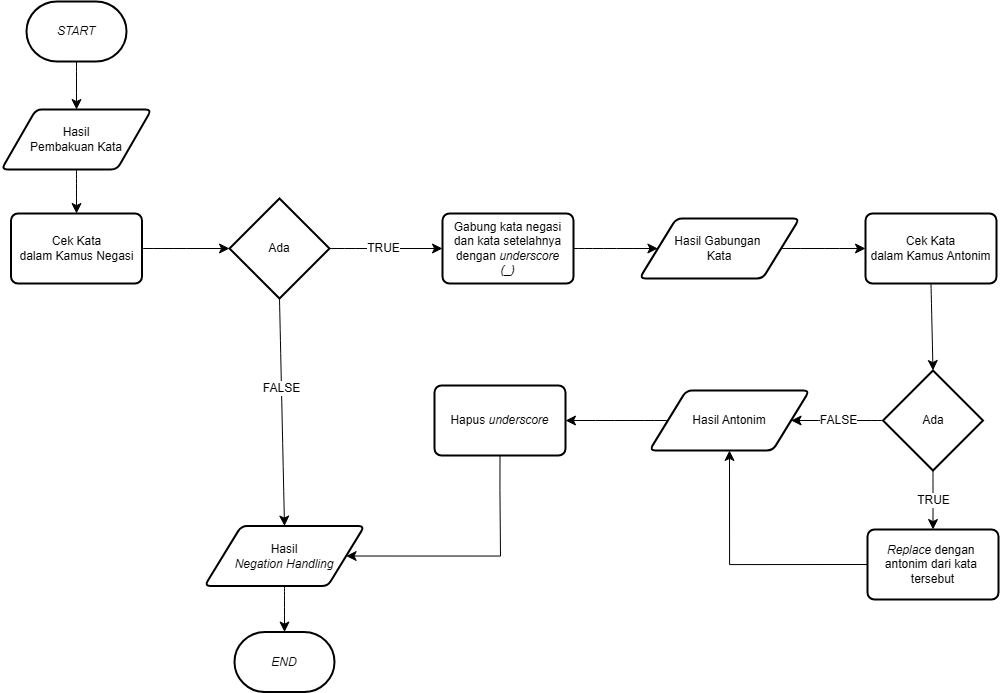

The diagram above was exported from draw.io. Its source (the exported page's mxGraphModel, read from the mxfile embedded in the PNG):
<mxGraphModel dx="1664" dy="1782" grid="0" gridSize="10" guides="1" tooltips="1" connect="1" arrows="1" fold="1" page="0" pageScale="1" pageWidth="850" pageHeight="1100" math="0" shadow="0">
  <root>
    <mxCell id="0" />
    <mxCell id="1" parent="0" />
    <mxCell id="11AMlIxPSWYtb6RvdD54-6" style="edgeStyle=none;curved=1;rounded=0;orthogonalLoop=1;jettySize=auto;html=1;exitX=0.5;exitY=1;exitDx=0;exitDy=0;exitPerimeter=0;entryX=0.5;entryY=0;entryDx=0;entryDy=0;fontSize=12;startSize=8;endSize=8;" edge="1" parent="1" source="11AMlIxPSWYtb6RvdD54-1" target="11AMlIxPSWYtb6RvdD54-3">
      <mxGeometry relative="1" as="geometry" />
    </mxCell>
    <mxCell id="11AMlIxPSWYtb6RvdD54-1" value="&lt;i&gt;START&lt;/i&gt;" style="strokeWidth=2;html=1;shape=mxgraph.flowchart.terminator;whiteSpace=wrap;" vertex="1" parent="1">
      <mxGeometry x="-72" y="-28" width="100" height="60" as="geometry" />
    </mxCell>
    <mxCell id="11AMlIxPSWYtb6RvdD54-2" value="&lt;i&gt;END&lt;/i&gt;" style="strokeWidth=2;html=1;shape=mxgraph.flowchart.terminator;whiteSpace=wrap;" vertex="1" parent="1">
      <mxGeometry x="136" y="602.53" width="100" height="60" as="geometry" />
    </mxCell>
    <mxCell id="11AMlIxPSWYtb6RvdD54-9" style="edgeStyle=none;curved=1;rounded=0;orthogonalLoop=1;jettySize=auto;html=1;exitX=0.5;exitY=1;exitDx=0;exitDy=0;fontSize=12;startSize=8;endSize=8;" edge="1" parent="1" source="11AMlIxPSWYtb6RvdD54-3" target="11AMlIxPSWYtb6RvdD54-5">
      <mxGeometry relative="1" as="geometry" />
    </mxCell>
    <mxCell id="11AMlIxPSWYtb6RvdD54-3" value="Hasil&lt;div&gt;Pembakuan Kata&lt;/div&gt;" style="shape=parallelogram;html=1;strokeWidth=2;perimeter=parallelogramPerimeter;whiteSpace=wrap;rounded=1;arcSize=12;size=0.23;" vertex="1" parent="1">
      <mxGeometry x="-97" y="80" width="150" height="60" as="geometry" />
    </mxCell>
    <mxCell id="11AMlIxPSWYtb6RvdD54-4" value="Hasil&lt;div&gt;&lt;i&gt;Negation Handling&lt;/i&gt;&lt;/div&gt;" style="shape=parallelogram;html=1;strokeWidth=2;perimeter=parallelogramPerimeter;whiteSpace=wrap;rounded=1;arcSize=12;size=0.23;" vertex="1" parent="1">
      <mxGeometry x="106" y="496.53" width="160" height="60" as="geometry" />
    </mxCell>
    <mxCell id="11AMlIxPSWYtb6RvdD54-5" value="Cek Kata&lt;div&gt;dalam Kamus Negasi&lt;/div&gt;" style="rounded=1;whiteSpace=wrap;html=1;absoluteArcSize=1;arcSize=14;strokeWidth=2;" vertex="1" parent="1">
      <mxGeometry x="-87.5" y="184" width="131" height="70" as="geometry" />
    </mxCell>
    <mxCell id="11AMlIxPSWYtb6RvdD54-12" style="edgeStyle=none;curved=1;rounded=0;orthogonalLoop=1;jettySize=auto;html=1;exitX=0.5;exitY=1;exitDx=0;exitDy=0;exitPerimeter=0;entryX=0.5;entryY=0;entryDx=0;entryDy=0;fontSize=12;startSize=8;endSize=8;" edge="1" parent="1" source="11AMlIxPSWYtb6RvdD54-7" target="11AMlIxPSWYtb6RvdD54-4">
      <mxGeometry relative="1" as="geometry" />
    </mxCell>
    <mxCell id="11AMlIxPSWYtb6RvdD54-13" value="FALSE" style="edgeLabel;html=1;align=center;verticalAlign=middle;resizable=0;points=[];fontSize=12;" vertex="1" connectable="0" parent="11AMlIxPSWYtb6RvdD54-12">
      <mxGeometry x="-0.2174" y="-1" relative="1" as="geometry">
        <mxPoint as="offset" />
      </mxGeometry>
    </mxCell>
    <mxCell id="11AMlIxPSWYtb6RvdD54-14" style="edgeStyle=none;curved=1;rounded=0;orthogonalLoop=1;jettySize=auto;html=1;exitX=1;exitY=0.5;exitDx=0;exitDy=0;exitPerimeter=0;entryX=0;entryY=0.5;entryDx=0;entryDy=0;fontSize=12;startSize=8;endSize=8;" edge="1" parent="1" source="11AMlIxPSWYtb6RvdD54-7" target="11AMlIxPSWYtb6RvdD54-10">
      <mxGeometry relative="1" as="geometry" />
    </mxCell>
    <mxCell id="11AMlIxPSWYtb6RvdD54-15" value="TRUE" style="edgeLabel;html=1;align=center;verticalAlign=middle;resizable=0;points=[];fontSize=12;" vertex="1" connectable="0" parent="11AMlIxPSWYtb6RvdD54-14">
      <mxGeometry x="-0.0796" y="1" relative="1" as="geometry">
        <mxPoint as="offset" />
      </mxGeometry>
    </mxCell>
    <mxCell id="11AMlIxPSWYtb6RvdD54-7" value="Ada" style="strokeWidth=2;html=1;shape=mxgraph.flowchart.decision;whiteSpace=wrap;" vertex="1" parent="1">
      <mxGeometry x="131" y="169" width="100" height="100" as="geometry" />
    </mxCell>
    <mxCell id="11AMlIxPSWYtb6RvdD54-8" style="edgeStyle=none;curved=1;rounded=0;orthogonalLoop=1;jettySize=auto;html=1;exitX=1;exitY=0.5;exitDx=0;exitDy=0;entryX=0;entryY=0.5;entryDx=0;entryDy=0;entryPerimeter=0;fontSize=12;startSize=8;endSize=8;" edge="1" parent="1" source="11AMlIxPSWYtb6RvdD54-5" target="11AMlIxPSWYtb6RvdD54-7">
      <mxGeometry relative="1" as="geometry" />
    </mxCell>
    <mxCell id="11AMlIxPSWYtb6RvdD54-17" style="edgeStyle=none;curved=1;rounded=0;orthogonalLoop=1;jettySize=auto;html=1;exitX=1;exitY=0.5;exitDx=0;exitDy=0;entryX=0;entryY=0.5;entryDx=0;entryDy=0;fontSize=12;startSize=8;endSize=8;" edge="1" parent="1" source="11AMlIxPSWYtb6RvdD54-10" target="11AMlIxPSWYtb6RvdD54-16">
      <mxGeometry relative="1" as="geometry" />
    </mxCell>
    <mxCell id="11AMlIxPSWYtb6RvdD54-10" value="Gabung kata negasi dan kata setelahnya&lt;div&gt;dengan &lt;i&gt;underscore&lt;/i&gt;&lt;/div&gt;&lt;div&gt;&lt;i&gt;(_)&lt;/i&gt;&lt;/div&gt;" style="rounded=1;whiteSpace=wrap;html=1;absoluteArcSize=1;arcSize=14;strokeWidth=2;" vertex="1" parent="1">
      <mxGeometry x="344" y="184" width="131" height="70" as="geometry" />
    </mxCell>
    <mxCell id="11AMlIxPSWYtb6RvdD54-11" style="edgeStyle=none;curved=1;rounded=0;orthogonalLoop=1;jettySize=auto;html=1;exitX=0.5;exitY=1;exitDx=0;exitDy=0;entryX=0.5;entryY=0;entryDx=0;entryDy=0;entryPerimeter=0;fontSize=12;startSize=8;endSize=8;" edge="1" parent="1" source="11AMlIxPSWYtb6RvdD54-4" target="11AMlIxPSWYtb6RvdD54-2">
      <mxGeometry relative="1" as="geometry" />
    </mxCell>
    <mxCell id="11AMlIxPSWYtb6RvdD54-21" style="edgeStyle=none;curved=1;rounded=0;orthogonalLoop=1;jettySize=auto;html=1;exitX=1;exitY=0.5;exitDx=0;exitDy=0;entryX=0;entryY=0.5;entryDx=0;entryDy=0;fontSize=12;startSize=8;endSize=8;" edge="1" parent="1" source="11AMlIxPSWYtb6RvdD54-16" target="11AMlIxPSWYtb6RvdD54-19">
      <mxGeometry relative="1" as="geometry" />
    </mxCell>
    <mxCell id="11AMlIxPSWYtb6RvdD54-16" value="Hasil Gabungan&amp;nbsp;&lt;div&gt;Kata&lt;/div&gt;" style="shape=parallelogram;html=1;strokeWidth=2;perimeter=parallelogramPerimeter;whiteSpace=wrap;rounded=1;arcSize=12;size=0.23;" vertex="1" parent="1">
      <mxGeometry x="541" y="189" width="160" height="60" as="geometry" />
    </mxCell>
    <mxCell id="11AMlIxPSWYtb6RvdD54-19" value="Cek Kata&lt;div&gt;dalam Kamus Antonim&lt;/div&gt;" style="rounded=1;whiteSpace=wrap;html=1;absoluteArcSize=1;arcSize=14;strokeWidth=2;" vertex="1" parent="1">
      <mxGeometry x="767" y="184" width="131" height="70" as="geometry" />
    </mxCell>
    <mxCell id="11AMlIxPSWYtb6RvdD54-24" style="edgeStyle=none;curved=1;rounded=0;orthogonalLoop=1;jettySize=auto;html=1;exitX=0.5;exitY=1;exitDx=0;exitDy=0;exitPerimeter=0;entryX=0.5;entryY=0;entryDx=0;entryDy=0;fontSize=12;startSize=8;endSize=8;" edge="1" parent="1" source="11AMlIxPSWYtb6RvdD54-20" target="11AMlIxPSWYtb6RvdD54-23">
      <mxGeometry relative="1" as="geometry" />
    </mxCell>
    <mxCell id="11AMlIxPSWYtb6RvdD54-25" value="TRUE" style="edgeLabel;html=1;align=center;verticalAlign=middle;resizable=0;points=[];fontSize=12;" vertex="1" connectable="0" parent="11AMlIxPSWYtb6RvdD54-24">
      <mxGeometry x="0.0083" relative="1" as="geometry">
        <mxPoint as="offset" />
      </mxGeometry>
    </mxCell>
    <mxCell id="11AMlIxPSWYtb6RvdD54-29" style="edgeStyle=none;curved=1;rounded=0;orthogonalLoop=1;jettySize=auto;html=1;exitX=0;exitY=0.5;exitDx=0;exitDy=0;exitPerimeter=0;entryX=1;entryY=0.5;entryDx=0;entryDy=0;fontSize=12;startSize=8;endSize=8;" edge="1" parent="1" source="11AMlIxPSWYtb6RvdD54-20" target="11AMlIxPSWYtb6RvdD54-26">
      <mxGeometry relative="1" as="geometry" />
    </mxCell>
    <mxCell id="11AMlIxPSWYtb6RvdD54-30" value="FALSE" style="edgeLabel;html=1;align=center;verticalAlign=middle;resizable=0;points=[];fontSize=12;" vertex="1" connectable="0" parent="11AMlIxPSWYtb6RvdD54-29">
      <mxGeometry x="0.0776" y="-4" relative="1" as="geometry">
        <mxPoint x="4" y="3" as="offset" />
      </mxGeometry>
    </mxCell>
    <mxCell id="11AMlIxPSWYtb6RvdD54-20" value="Ada" style="strokeWidth=2;html=1;shape=mxgraph.flowchart.decision;whiteSpace=wrap;" vertex="1" parent="1">
      <mxGeometry x="784.5" y="341" width="100" height="100" as="geometry" />
    </mxCell>
    <mxCell id="11AMlIxPSWYtb6RvdD54-22" style="edgeStyle=none;curved=1;rounded=0;orthogonalLoop=1;jettySize=auto;html=1;exitX=0.5;exitY=1;exitDx=0;exitDy=0;entryX=0.5;entryY=0;entryDx=0;entryDy=0;entryPerimeter=0;fontSize=12;startSize=8;endSize=8;" edge="1" parent="1" source="11AMlIxPSWYtb6RvdD54-19" target="11AMlIxPSWYtb6RvdD54-20">
      <mxGeometry relative="1" as="geometry" />
    </mxCell>
    <mxCell id="11AMlIxPSWYtb6RvdD54-28" style="edgeStyle=orthogonalEdgeStyle;rounded=0;orthogonalLoop=1;jettySize=auto;html=1;exitX=0;exitY=0.5;exitDx=0;exitDy=0;entryX=0.5;entryY=1;entryDx=0;entryDy=0;fontSize=12;startSize=8;endSize=8;" edge="1" parent="1" source="11AMlIxPSWYtb6RvdD54-23" target="11AMlIxPSWYtb6RvdD54-26">
      <mxGeometry relative="1" as="geometry" />
    </mxCell>
    <mxCell id="11AMlIxPSWYtb6RvdD54-23" value="&lt;i&gt;Replace &lt;/i&gt;dengan&amp;nbsp;&lt;div&gt;antonim dari kata&amp;nbsp;&lt;/div&gt;&lt;div&gt;tersebut&lt;/div&gt;" style="rounded=1;whiteSpace=wrap;html=1;absoluteArcSize=1;arcSize=14;strokeWidth=2;" vertex="1" parent="1">
      <mxGeometry x="769" y="500" width="131" height="70" as="geometry" />
    </mxCell>
    <mxCell id="11AMlIxPSWYtb6RvdD54-31" style="edgeStyle=none;curved=1;rounded=0;orthogonalLoop=1;jettySize=auto;html=1;exitX=0;exitY=0.5;exitDx=0;exitDy=0;entryX=1;entryY=0.5;entryDx=0;entryDy=0;fontSize=12;startSize=8;endSize=8;" edge="1" parent="1" source="11AMlIxPSWYtb6RvdD54-26" target="11AMlIxPSWYtb6RvdD54-27">
      <mxGeometry relative="1" as="geometry" />
    </mxCell>
    <mxCell id="11AMlIxPSWYtb6RvdD54-26" value="Hasil Antonim" style="shape=parallelogram;html=1;strokeWidth=2;perimeter=parallelogramPerimeter;whiteSpace=wrap;rounded=1;arcSize=12;size=0.23;" vertex="1" parent="1">
      <mxGeometry x="551" y="361" width="160" height="60" as="geometry" />
    </mxCell>
    <mxCell id="11AMlIxPSWYtb6RvdD54-27" value="Hapus &lt;i&gt;underscore&lt;/i&gt;" style="rounded=1;whiteSpace=wrap;html=1;absoluteArcSize=1;arcSize=14;strokeWidth=2;" vertex="1" parent="1">
      <mxGeometry x="336" y="356" width="131" height="70" as="geometry" />
    </mxCell>
    <mxCell id="11AMlIxPSWYtb6RvdD54-33" value="" style="endArrow=classic;html=1;rounded=0;fontSize=12;startSize=8;endSize=8;exitX=0.5;exitY=1;exitDx=0;exitDy=0;entryX=1;entryY=0.5;entryDx=0;entryDy=0;edgeStyle=orthogonalEdgeStyle;" edge="1" parent="1" source="11AMlIxPSWYtb6RvdD54-27" target="11AMlIxPSWYtb6RvdD54-4">
      <mxGeometry width="50" height="50" relative="1" as="geometry">
        <mxPoint x="400" y="464" as="sourcePoint" />
        <mxPoint x="450" y="414" as="targetPoint" />
        <Array as="points">
          <mxPoint x="402" y="461" />
          <mxPoint x="402" y="527" />
        </Array>
      </mxGeometry>
    </mxCell>
  </root>
</mxGraphModel>